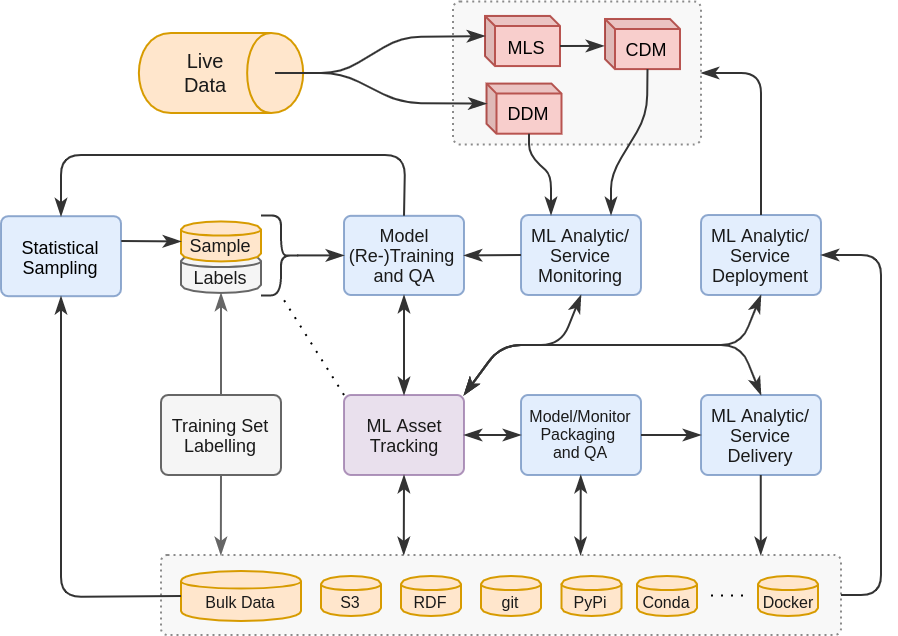

The diagram above was exported from draw.io. Its source (the exported page's mxGraphModel, read from the mxfile embedded in the PNG):
<mxGraphModel dx="525" dy="1618" grid="1" gridSize="10" guides="1" tooltips="1" connect="1" arrows="1" fold="1" page="1" pageScale="1" pageWidth="1654" pageHeight="1169" math="0" shadow="0">
  <root>
    <mxCell id="0" />
    <mxCell id="1" parent="0" />
    <mxCell id="2" value="" style="group;fillColor=none;fontSize=11;fontColor=#1A1A1A;" vertex="1" connectable="0" parent="1">
      <mxGeometry x="140" y="-810" width="340" height="40" as="geometry" />
    </mxCell>
    <mxCell id="3" value="" style="rounded=1;whiteSpace=wrap;html=1;fontSize=8;arcSize=8;dashed=1;dashPattern=1 2;fontColor=#333333;fillColor=#f5f5f5;strokeColor=#666666;opacity=75;" vertex="1" parent="2">
      <mxGeometry width="340" height="40" as="geometry" />
    </mxCell>
    <mxCell id="4" value="Bulk Data" style="shape=cylinder;whiteSpace=wrap;html=1;boundedLbl=1;backgroundOutline=1;fontSize=8;fillColor=#ffe6cc;strokeColor=#d79b00;fontColor=#1A1A1A;" vertex="1" parent="2">
      <mxGeometry x="10" y="8" width="60" height="25" as="geometry" />
    </mxCell>
    <mxCell id="5" value="S3" style="shape=cylinder;whiteSpace=wrap;html=1;boundedLbl=1;backgroundOutline=1;fontSize=8;fillColor=#ffe6cc;strokeColor=#d79b00;fontColor=#1A1A1A;" vertex="1" parent="2">
      <mxGeometry x="80" y="10.5" width="30" height="20" as="geometry" />
    </mxCell>
    <mxCell id="6" value="PyPi" style="shape=cylinder;whiteSpace=wrap;html=1;boundedLbl=1;backgroundOutline=1;fontSize=8;fillColor=#ffe6cc;strokeColor=#d79b00;fontColor=#1A1A1A;" vertex="1" parent="2">
      <mxGeometry x="200.25" y="10.5" width="30" height="20" as="geometry" />
    </mxCell>
    <mxCell id="7" value="RDF" style="shape=cylinder;whiteSpace=wrap;html=1;boundedLbl=1;backgroundOutline=1;fontSize=8;fillColor=#ffe6cc;strokeColor=#d79b00;fontColor=#1A1A1A;" vertex="1" parent="2">
      <mxGeometry x="120" y="10.5" width="30" height="20" as="geometry" />
    </mxCell>
    <mxCell id="8" value="git" style="shape=cylinder;whiteSpace=wrap;html=1;boundedLbl=1;backgroundOutline=1;fontSize=8;fillColor=#ffe6cc;strokeColor=#d79b00;fontColor=#1A1A1A;" vertex="1" parent="2">
      <mxGeometry x="160" y="10.5" width="30" height="20" as="geometry" />
    </mxCell>
    <mxCell id="9" value="Conda" style="shape=cylinder;whiteSpace=wrap;html=1;boundedLbl=1;backgroundOutline=1;fontSize=8;fillColor=#ffe6cc;strokeColor=#d79b00;fontColor=#1A1A1A;" vertex="1" parent="2">
      <mxGeometry x="238" y="10.5" width="30" height="20" as="geometry" />
    </mxCell>
    <mxCell id="10" value="Docker" style="shape=cylinder;whiteSpace=wrap;html=1;boundedLbl=1;backgroundOutline=1;fontSize=8;fillColor=#ffe6cc;strokeColor=#d79b00;fontColor=#1A1A1A;" vertex="1" parent="2">
      <mxGeometry x="298.5" y="10.5" width="30" height="20" as="geometry" />
    </mxCell>
    <mxCell id="11" value="" style="endArrow=none;dashed=1;html=1;fontSize=8;dashPattern=1 4;fontColor=#1A1A1A;" edge="1" parent="2">
      <mxGeometry width="50" height="50" relative="1" as="geometry">
        <mxPoint x="275" y="20.25999999999999" as="sourcePoint" />
        <mxPoint x="295" y="20.25999999999999" as="targetPoint" />
      </mxGeometry>
    </mxCell>
    <mxCell id="12" value="" style="rounded=1;whiteSpace=wrap;html=1;fontSize=9;arcSize=5;dashed=1;dashPattern=1 2;fontColor=#333333;fillColor=#f5f5f5;strokeColor=#666666;opacity=75;" vertex="1" parent="1">
      <mxGeometry x="286" y="-1086.78" width="124" height="71.54" as="geometry" />
    </mxCell>
    <mxCell id="13" value="CDM" style="shape=cube;whiteSpace=wrap;html=1;boundedLbl=1;backgroundOutline=1;darkOpacity=0.05;darkOpacity2=0.1;fontSize=9;size=5;fillColor=#f8cecc;strokeColor=#b85450;" vertex="1" parent="1">
      <mxGeometry x="362" y="-1078.01" width="37.5" height="25.06" as="geometry" />
    </mxCell>
    <mxCell id="14" value="Labels" style="shape=cylinder;whiteSpace=wrap;html=1;boundedLbl=1;backgroundOutline=1;fontSize=9;spacingBottom=3;fillColor=#f5f5f5;strokeColor=#666666;fontColor=#1A1A1A;" vertex="1" parent="1">
      <mxGeometry x="150" y="-961.03" width="40" height="20" as="geometry" />
    </mxCell>
    <mxCell id="15" value="Sample" style="shape=cylinder;whiteSpace=wrap;html=1;boundedLbl=1;backgroundOutline=1;fontSize=9;spacingBottom=3;fillColor=#ffe6cc;strokeColor=#d79b00;fontColor=#1A1A1A;" vertex="1" parent="1">
      <mxGeometry x="150" y="-976.78" width="40" height="20" as="geometry" />
    </mxCell>
    <mxCell id="16" value="MLS" style="shape=cube;whiteSpace=wrap;html=1;boundedLbl=1;backgroundOutline=1;darkOpacity=0.05;darkOpacity2=0.1;fontSize=9;size=5;fillColor=#f8cecc;strokeColor=#b85450;" vertex="1" parent="1">
      <mxGeometry x="302" y="-1079.53" width="37.5" height="25.06" as="geometry" />
    </mxCell>
    <mxCell id="17" value="&lt;div style=&quot;font-size: 9px&quot;&gt;Statistical&lt;/div&gt;&lt;div style=&quot;font-size: 9px&quot;&gt;Sampling&lt;br style=&quot;font-size: 9px&quot;&gt;&lt;/div&gt;" style="rounded=1;whiteSpace=wrap;html=1;fontSize=9;arcSize=9;fillColor=#dae8fc;strokeColor=#6c8ebf;opacity=75;" vertex="1" parent="1">
      <mxGeometry x="60" y="-979.4" width="60" height="40" as="geometry" />
    </mxCell>
    <mxCell id="18" value="&lt;div style=&quot;font-size: 9px;&quot;&gt;Training Set&lt;br style=&quot;font-size: 9px;&quot;&gt;&lt;/div&gt;&lt;div style=&quot;font-size: 9px;&quot;&gt;Labelling&lt;br style=&quot;font-size: 9px;&quot;&gt;&lt;/div&gt;" style="rounded=1;whiteSpace=wrap;html=1;fontSize=9;arcSize=9;fillColor=#f5f5f5;strokeColor=#666666;fontColor=#1A1A1A;" vertex="1" parent="1">
      <mxGeometry x="140" y="-890" width="60" height="40" as="geometry" />
    </mxCell>
    <mxCell id="19" value="&lt;div style=&quot;font-size: 9px&quot;&gt;Model (Re-)Training&amp;nbsp;&lt;/div&gt;&lt;div style=&quot;font-size: 9px&quot;&gt;and&amp;nbsp;&lt;span&gt;QA&lt;/span&gt;&lt;/div&gt;" style="rounded=1;whiteSpace=wrap;html=1;fontSize=9;arcSize=9;fillColor=#dae8fc;strokeColor=#6c8ebf;fontColor=#1A1A1A;opacity=75;" vertex="1" parent="1">
      <mxGeometry x="231.5" y="-979.59" width="60" height="39.59" as="geometry" />
    </mxCell>
    <mxCell id="20" value="" style="endArrow=classicThin;html=1;fontSize=9;entryX=0;entryY=0.5;entryDx=0;entryDy=0;exitX=1.002;exitY=0.31;exitDx=0;exitDy=0;exitPerimeter=0;fontColor=#1A1A1A;endFill=1;strokeColor=#333333;" edge="1" source="17" target="15" parent="1">
      <mxGeometry width="50" height="50" relative="1" as="geometry">
        <mxPoint x="100" y="-972.12" as="sourcePoint" />
        <mxPoint x="410" y="-920.12" as="targetPoint" />
      </mxGeometry>
    </mxCell>
    <mxCell id="21" value="" style="endArrow=classicThin;html=1;fontSize=9;exitX=0.5;exitY=0;exitDx=0;exitDy=0;entryX=0.5;entryY=1;entryDx=0;entryDy=0;fillColor=#f5f5f5;strokeColor=#666666;fontColor=#1A1A1A;endFill=1;" edge="1" source="18" target="14" parent="1">
      <mxGeometry width="50" height="50" relative="1" as="geometry">
        <mxPoint x="360" y="-850.53" as="sourcePoint" />
        <mxPoint x="410" y="-900.53" as="targetPoint" />
      </mxGeometry>
    </mxCell>
    <mxCell id="22" value="" style="shape=curlyBracket;whiteSpace=wrap;html=1;rounded=1;fontSize=9;rotation=-180;fontColor=#1A1A1A;strokeColor=#333333;" vertex="1" parent="1">
      <mxGeometry x="190" y="-979.8" width="20" height="40" as="geometry" />
    </mxCell>
    <mxCell id="23" value="" style="endArrow=classicThin;html=1;fontSize=9;exitX=0.1;exitY=0.5;exitDx=0;exitDy=0;exitPerimeter=0;entryX=0;entryY=0.5;entryDx=0;entryDy=0;fontColor=#1A1A1A;endFill=1;strokeColor=#333333;" edge="1" source="22" target="19" parent="1">
      <mxGeometry width="50" height="50" relative="1" as="geometry">
        <mxPoint x="360" y="-870.12" as="sourcePoint" />
        <mxPoint x="410" y="-920.12" as="targetPoint" />
      </mxGeometry>
    </mxCell>
    <mxCell id="24" value="DDM" style="shape=cube;whiteSpace=wrap;html=1;boundedLbl=1;backgroundOutline=1;darkOpacity=0.05;darkOpacity2=0.1;fontSize=9;size=5;fillColor=#f8cecc;strokeColor=#b85450;" vertex="1" parent="1">
      <mxGeometry x="302.75" y="-1045.71" width="37.5" height="25.06" as="geometry" />
    </mxCell>
    <mxCell id="25" value="" style="group;fontSize=11;fontColor=#1A1A1A;" vertex="1" connectable="0" parent="1">
      <mxGeometry x="130" y="-1071.54" width="80" height="41.07" as="geometry" />
    </mxCell>
    <mxCell id="26" value="" style="shape=cylinder;whiteSpace=wrap;html=1;boundedLbl=1;backgroundOutline=1;rotation=90;fillColor=#ffe6cc;strokeColor=#d79b00;" vertex="1" parent="25">
      <mxGeometry x="20" y="-20.535" width="40" height="82.14" as="geometry" />
    </mxCell>
    <mxCell id="27" value="Live&lt;br style=&quot;font-size: 10px;&quot;&gt;Data" style="text;html=1;strokeColor=none;fillColor=none;align=center;verticalAlign=middle;whiteSpace=wrap;rounded=0;fontSize=10;fontColor=#1A1A1A;" vertex="1" parent="25">
      <mxGeometry x="-2" y="10.27" width="69" height="20.54" as="geometry" />
    </mxCell>
    <mxCell id="28" value="&lt;div style=&quot;font-size: 9px&quot;&gt;ML Asset Tracking&lt;/div&gt;" style="rounded=1;whiteSpace=wrap;html=1;fontSize=9;arcSize=9;fillColor=#e1d5e7;strokeColor=#9673a6;fontColor=#1A1A1A;opacity=75;" vertex="1" parent="1">
      <mxGeometry x="231.5" y="-890" width="60" height="40" as="geometry" />
    </mxCell>
    <mxCell id="29" value="" style="endArrow=classicThin;html=1;exitX=0.5;exitY=1;exitDx=0;exitDy=0;entryX=0.5;entryY=0;entryDx=0;entryDy=0;startArrow=classicThin;startFill=1;endFill=1;fontColor=#1A1A1A;strokeColor=#333333;" edge="1" source="19" target="28" parent="1">
      <mxGeometry width="50" height="50" relative="1" as="geometry">
        <mxPoint x="270" y="-910.53" as="sourcePoint" />
        <mxPoint x="320" y="-960.53" as="targetPoint" />
      </mxGeometry>
    </mxCell>
    <mxCell id="30" value="" style="endArrow=none;dashed=1;html=1;exitX=0;exitY=0;exitDx=0;exitDy=0;entryX=0.5;entryY=0;entryDx=0;entryDy=0;dashPattern=1 4;fontColor=#1A1A1A;" edge="1" source="28" target="22" parent="1">
      <mxGeometry width="50" height="50" relative="1" as="geometry">
        <mxPoint x="270" y="-910.53" as="sourcePoint" />
        <mxPoint x="320" y="-960.53" as="targetPoint" />
        <Array as="points" />
      </mxGeometry>
    </mxCell>
    <mxCell id="31" value="&lt;div style=&quot;font-size: 8px;&quot;&gt;Model/Monitor Packaging&amp;nbsp;&lt;/div&gt;&lt;div style=&quot;font-size: 8px;&quot;&gt;and&amp;nbsp;&lt;span style=&quot;font-size: 8px;&quot;&gt;QA&lt;/span&gt;&lt;/div&gt;" style="rounded=1;whiteSpace=wrap;html=1;fontSize=8;arcSize=9;fillColor=#dae8fc;strokeColor=#6c8ebf;fontColor=#1A1A1A;opacity=75;" vertex="1" parent="1">
      <mxGeometry x="320" y="-890" width="60" height="40" as="geometry" />
    </mxCell>
    <mxCell id="32" value="&lt;div style=&quot;font-size: 9px&quot;&gt;ML Analytic/&lt;/div&gt;&lt;div style=&quot;font-size: 9px&quot;&gt;Service Delivery&lt;/div&gt;" style="rounded=1;whiteSpace=wrap;html=1;fontSize=9;arcSize=9;fillColor=#dae8fc;strokeColor=#6c8ebf;fontColor=#1A1A1A;opacity=75;" vertex="1" parent="1">
      <mxGeometry x="410" y="-890" width="60" height="40" as="geometry" />
    </mxCell>
    <mxCell id="33" value="" style="endArrow=classicThin;html=1;fontSize=8;exitX=1;exitY=0.5;exitDx=0;exitDy=0;entryX=0;entryY=0.5;entryDx=0;entryDy=0;endFill=1;fontColor=#1A1A1A;strokeColor=#333333;startArrow=classicThin;startFill=1;" edge="1" source="28" target="31" parent="1">
      <mxGeometry width="50" height="50" relative="1" as="geometry">
        <mxPoint x="260" y="-950" as="sourcePoint" />
        <mxPoint x="310" y="-1000" as="targetPoint" />
      </mxGeometry>
    </mxCell>
    <mxCell id="34" value="" style="endArrow=classicThin;html=1;fontSize=8;exitX=1;exitY=0.5;exitDx=0;exitDy=0;entryX=0;entryY=0.5;entryDx=0;entryDy=0;endFill=1;fontColor=#1A1A1A;strokeColor=#333333;" edge="1" source="31" target="32" parent="1">
      <mxGeometry width="50" height="50" relative="1" as="geometry">
        <mxPoint x="402" y="-870.12" as="sourcePoint" />
        <mxPoint x="444" y="-870.12" as="targetPoint" />
      </mxGeometry>
    </mxCell>
    <mxCell id="35" value="" style="endArrow=classicThin;html=1;fontSize=9;exitX=0;exitY=0.5;exitDx=0;exitDy=0;entryX=0.5;entryY=1;entryDx=0;entryDy=0;endFill=1;fontColor=#1A1A1A;strokeColor=#333333;" edge="1" source="4" target="17" parent="1">
      <mxGeometry width="50" height="50" relative="1" as="geometry">
        <mxPoint x="360" y="-850.53" as="sourcePoint" />
        <mxPoint x="410" y="-900.53" as="targetPoint" />
        <Array as="points">
          <mxPoint x="90" y="-789" />
        </Array>
      </mxGeometry>
    </mxCell>
    <mxCell id="36" value="" style="endArrow=classicThin;html=1;fontSize=8;exitX=0.5;exitY=1;exitDx=0;exitDy=0;fillColor=#f5f5f5;strokeColor=#666666;entryX=0.088;entryY=0;entryDx=0;entryDy=0;entryPerimeter=0;fontColor=#1A1A1A;endFill=1;" edge="1" source="18" target="3" parent="1">
      <mxGeometry width="50" height="50" relative="1" as="geometry">
        <mxPoint x="250" y="-880" as="sourcePoint" />
        <mxPoint x="210" y="-830" as="targetPoint" />
      </mxGeometry>
    </mxCell>
    <mxCell id="37" value="" style="endArrow=classicThin;html=1;fontSize=8;exitX=0.5;exitY=1;exitDx=0;exitDy=0;entryX=0.357;entryY=0;entryDx=0;entryDy=0;entryPerimeter=0;startArrow=classicThin;startFill=1;endFill=1;fontColor=#1A1A1A;strokeColor=#333333;" edge="1" source="28" target="3" parent="1">
      <mxGeometry width="50" height="50" relative="1" as="geometry">
        <mxPoint x="250" y="-880" as="sourcePoint" />
        <mxPoint x="290" y="-820" as="targetPoint" />
      </mxGeometry>
    </mxCell>
    <mxCell id="38" value="" style="endArrow=classicThin;html=1;fontSize=8;exitX=0.5;exitY=1;exitDx=0;exitDy=0;entryX=0.617;entryY=0;entryDx=0;entryDy=0;entryPerimeter=0;startArrow=classicThin;startFill=1;endFill=1;fontColor=#1A1A1A;strokeColor=#333333;" edge="1" target="3" parent="1">
      <mxGeometry width="50" height="50" relative="1" as="geometry">
        <mxPoint x="349.88" y="-850" as="sourcePoint" />
        <mxPoint x="349.76000000000005" y="-820" as="targetPoint" />
      </mxGeometry>
    </mxCell>
    <mxCell id="39" value="" style="endArrow=classicThin;html=1;fontSize=8;exitX=0.5;exitY=1;exitDx=0;exitDy=0;entryX=0.882;entryY=0;entryDx=0;entryDy=0;entryPerimeter=0;startArrow=none;startFill=0;endFill=1;fontColor=#1A1A1A;strokeColor=#333333;" edge="1" target="3" parent="1">
      <mxGeometry width="50" height="50" relative="1" as="geometry">
        <mxPoint x="439.88" y="-850" as="sourcePoint" />
        <mxPoint x="439.76" y="-820" as="targetPoint" />
      </mxGeometry>
    </mxCell>
    <mxCell id="40" value="&lt;div style=&quot;font-size: 9px&quot;&gt;ML Analytic/&lt;/div&gt;&lt;div style=&quot;font-size: 9px&quot;&gt;Service Monitoring&lt;/div&gt;" style="rounded=1;whiteSpace=wrap;html=1;fontSize=9;arcSize=9;fillColor=#dae8fc;strokeColor=#6c8ebf;fontColor=#1A1A1A;opacity=75;" vertex="1" parent="1">
      <mxGeometry x="320" y="-980" width="60" height="40" as="geometry" />
    </mxCell>
    <mxCell id="41" value="&lt;div style=&quot;font-size: 9px&quot;&gt;ML Analytic/&lt;/div&gt;&lt;div style=&quot;font-size: 9px&quot;&gt;Service Deployment&lt;/div&gt;" style="rounded=1;whiteSpace=wrap;html=1;fontSize=9;arcSize=9;fillColor=#dae8fc;strokeColor=#6c8ebf;fontColor=#1A1A1A;opacity=75;" vertex="1" parent="1">
      <mxGeometry x="410" y="-980" width="60" height="40" as="geometry" />
    </mxCell>
    <mxCell id="42" value="" style="endArrow=classicThin;html=1;fontSize=8;exitX=1;exitY=0.5;exitDx=0;exitDy=0;entryX=1;entryY=0.5;entryDx=0;entryDy=0;endFill=1;fontColor=#1A1A1A;strokeColor=#333333;" edge="1" source="3" target="41" parent="1">
      <mxGeometry width="50" height="50" relative="1" as="geometry">
        <mxPoint x="290" y="-970" as="sourcePoint" />
        <mxPoint x="340" y="-1020" as="targetPoint" />
        <Array as="points">
          <mxPoint x="500" y="-790" />
          <mxPoint x="500" y="-960" />
        </Array>
      </mxGeometry>
    </mxCell>
    <mxCell id="43" value="" style="endArrow=classicThin;html=1;fontSize=8;exitX=0.5;exitY=1;exitDx=0;exitDy=0;entryX=1;entryY=0;entryDx=0;entryDy=0;startArrow=classicThin;startFill=1;endFill=1;fontColor=#1A1A1A;strokeColor=#333333;" edge="1" source="41" target="28" parent="1">
      <mxGeometry width="50" height="50" relative="1" as="geometry">
        <mxPoint x="410" y="-935" as="sourcePoint" />
        <mxPoint x="291.5" y="-892.5" as="targetPoint" />
        <Array as="points">
          <mxPoint x="430" y="-915" />
          <mxPoint x="340" y="-915" />
          <mxPoint x="310" y="-915" />
        </Array>
      </mxGeometry>
    </mxCell>
    <mxCell id="44" value="" style="endArrow=classicThin;html=1;fontSize=8;exitX=0;exitY=0;exitDx=37.5;exitDy=15.03;exitPerimeter=0;fontColor=#1A1A1A;strokeColor=#333333;endFill=1;" edge="1" source="16" parent="1">
      <mxGeometry width="50" height="50" relative="1" as="geometry">
        <mxPoint x="320.5" y="-1005.54" as="sourcePoint" />
        <mxPoint x="361.5" y="-1064.54" as="targetPoint" />
      </mxGeometry>
    </mxCell>
    <mxCell id="45" value="" style="endArrow=classicThin;html=1;fontSize=8;exitX=0.5;exitY=0;exitDx=0;exitDy=0;entryX=1;entryY=0.5;entryDx=0;entryDy=0;endFill=1;fontColor=#1A1A1A;strokeColor=#333333;" edge="1" source="41" target="12" parent="1">
      <mxGeometry width="50" height="50" relative="1" as="geometry">
        <mxPoint x="250" y="-990" as="sourcePoint" />
        <mxPoint x="300" y="-1040" as="targetPoint" />
        <Array as="points">
          <mxPoint x="440" y="-1051" />
        </Array>
      </mxGeometry>
    </mxCell>
    <mxCell id="46" value="" style="endArrow=classicThin;html=1;fontSize=8;exitX=0;exitY=0;exitDx=21.25;exitDy=25.06;exitPerimeter=0;entryX=0.75;entryY=0;entryDx=0;entryDy=0;endFill=1;fontColor=#1A1A1A;strokeColor=#333333;" edge="1" source="13" target="40" parent="1">
      <mxGeometry width="50" height="50" relative="1" as="geometry">
        <mxPoint x="320" y="-990" as="sourcePoint" />
        <mxPoint x="370" y="-1040" as="targetPoint" />
        <Array as="points">
          <mxPoint x="383" y="-1030" />
          <mxPoint x="365" y="-1000" />
        </Array>
      </mxGeometry>
    </mxCell>
    <mxCell id="47" value="" style="endArrow=classicThin;html=1;fontSize=8;exitX=0;exitY=0;exitDx=21.25;exitDy=25.06;exitPerimeter=0;entryX=0.25;entryY=0;entryDx=0;entryDy=0;endFill=1;fontColor=#1A1A1A;strokeColor=#333333;" edge="1" source="24" target="40" parent="1">
      <mxGeometry width="50" height="50" relative="1" as="geometry">
        <mxPoint x="320" y="-990" as="sourcePoint" />
        <mxPoint x="370" y="-1040" as="targetPoint" />
        <Array as="points">
          <mxPoint x="324" y="-1010" />
          <mxPoint x="335" y="-1000" />
        </Array>
      </mxGeometry>
    </mxCell>
    <mxCell id="48" value="" style="endArrow=classicThin;html=1;fontSize=8;exitX=1;exitY=0.5;exitDx=0;exitDy=0;entryX=0;entryY=0;entryDx=0;entryDy=10.03;entryPerimeter=0;endFill=1;fontColor=#1A1A1A;strokeColor=#333333;" edge="1" source="27" target="16" parent="1">
      <mxGeometry width="50" height="50" relative="1" as="geometry">
        <mxPoint x="320" y="-990" as="sourcePoint" />
        <mxPoint x="370" y="-1040" as="targetPoint" />
        <Array as="points">
          <mxPoint x="230" y="-1051" />
          <mxPoint x="260" y="-1069" />
        </Array>
      </mxGeometry>
    </mxCell>
    <mxCell id="49" value="" style="endArrow=classicThin;html=1;fontSize=8;exitX=1;exitY=0.5;exitDx=0;exitDy=0;entryX=0;entryY=0;entryDx=0;entryDy=10.03;entryPerimeter=0;endFill=1;fontColor=#1A1A1A;strokeColor=#333333;" edge="1" source="27" target="24" parent="1">
      <mxGeometry width="50" height="50" relative="1" as="geometry">
        <mxPoint x="207" y="-1041" as="sourcePoint" />
        <mxPoint x="312" y="-1059.5" as="targetPoint" />
        <Array as="points">
          <mxPoint x="230" y="-1051" />
          <mxPoint x="260" y="-1036" />
        </Array>
      </mxGeometry>
    </mxCell>
    <mxCell id="50" value="" style="endArrow=classicThin;html=1;fontSize=8;exitX=0;exitY=0.5;exitDx=0;exitDy=0;entryX=1;entryY=0.5;entryDx=0;entryDy=0;fontColor=#1A1A1A;endFill=1;strokeColor=#333333;" edge="1" source="40" target="19" parent="1">
      <mxGeometry width="50" height="50" relative="1" as="geometry">
        <mxPoint x="280" y="-930" as="sourcePoint" />
        <mxPoint x="330" y="-980" as="targetPoint" />
      </mxGeometry>
    </mxCell>
    <mxCell id="51" value="" style="endArrow=classicThin;html=1;fontSize=11;exitX=0.5;exitY=1;exitDx=0;exitDy=0;endFill=1;entryX=1;entryY=0;entryDx=0;entryDy=0;startArrow=classicThin;startFill=1;fontColor=#1A1A1A;strokeColor=#333333;" edge="1" source="40" target="28" parent="1">
      <mxGeometry width="50" height="50" relative="1" as="geometry">
        <mxPoint x="350" y="-935" as="sourcePoint" />
        <mxPoint x="291.5" y="-885" as="targetPoint" />
        <Array as="points">
          <mxPoint x="340" y="-915" />
          <mxPoint x="310" y="-915" />
        </Array>
      </mxGeometry>
    </mxCell>
    <mxCell id="52" value="" style="endArrow=classicThin;html=1;fontSize=11;exitX=0.5;exitY=0;exitDx=0;exitDy=0;endFill=1;entryX=1;entryY=0;entryDx=0;entryDy=0;startArrow=classicThin;startFill=1;fontColor=#1A1A1A;strokeColor=#333333;" edge="1" source="32" target="28" parent="1">
      <mxGeometry width="50" height="50" relative="1" as="geometry">
        <mxPoint x="440" y="-895" as="sourcePoint" />
        <mxPoint x="291.5" y="-895" as="targetPoint" />
        <Array as="points">
          <mxPoint x="430" y="-915" />
          <mxPoint x="310" y="-915" />
        </Array>
      </mxGeometry>
    </mxCell>
    <mxCell id="53" value="" style="endArrow=none;startArrow=classicThin;html=1;entryX=0.5;entryY=0;entryDx=0;entryDy=0;exitX=0.5;exitY=0;exitDx=0;exitDy=0;startFill=1;endFill=0;strokeColor=#333333;" edge="1" source="17" target="19" parent="1">
      <mxGeometry width="50" height="50" relative="1" as="geometry">
        <mxPoint x="280" y="-880" as="sourcePoint" />
        <mxPoint x="330" y="-930" as="targetPoint" />
        <Array as="points">
          <mxPoint x="90" y="-1010" />
          <mxPoint x="262" y="-1010" />
        </Array>
      </mxGeometry>
    </mxCell>
  </root>
</mxGraphModel>